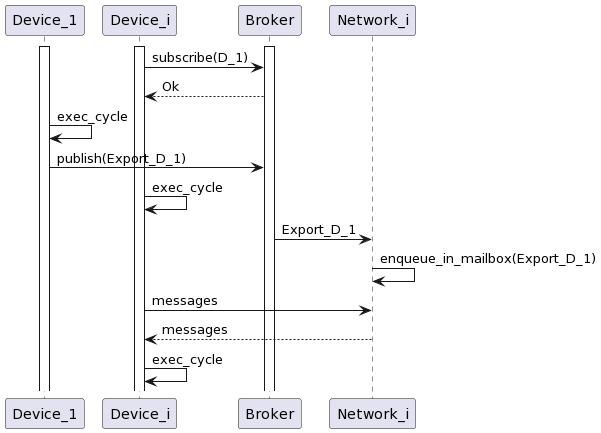

The diagram above was rendered by PlantUML. Its source (embedded in the PNG):
@startuml
participant Device_1 as D1
participant Device_i as Di
participant Broker as B
participant Network_i as Ni
activate D1
activate Di
activate B

Di -> B : subscribe(D_1)
B --> Di : Ok
D1 -> D1 : exec_cycle
D1 -> B : publish(Export_D_1)
Di -> Di : exec_cycle
B -> Ni : Export_D_1
Ni -> Ni : enqueue_in_mailbox(Export_D_1)
Di -> Ni : messages
Ni --> Di : messages
Di -> Di : exec_cycle
@enduml